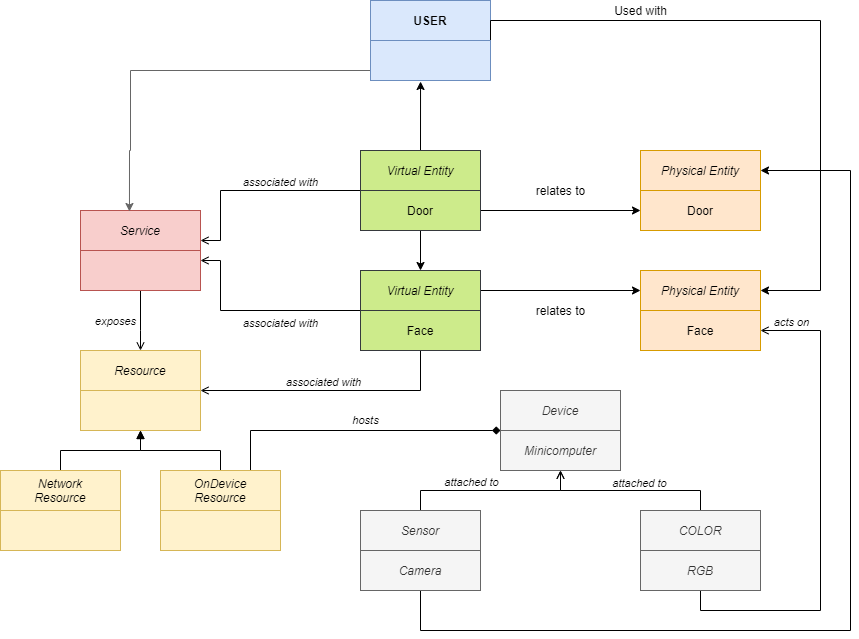

The diagram above was exported from draw.io. Its source (the exported page's mxGraphModel, read from the mxfile embedded in the PNG):
<mxGraphModel dx="868" dy="1309" grid="1" gridSize="10" guides="1" tooltips="1" connect="1" arrows="1" fold="1" page="1" pageScale="1" pageWidth="1169" pageHeight="827" math="0" shadow="0">
  <root>
    <mxCell id="0" />
    <mxCell id="1" parent="0" />
    <mxCell id="IONX78HS26AkxI54Z5os-8" value="Service" style="rounded=0;whiteSpace=wrap;html=1;fontStyle=2;fillColor=#f8cecc;strokeColor=#b85450;" parent="1" vertex="1">
      <mxGeometry x="240" y="100" width="120" height="40" as="geometry" />
    </mxCell>
    <mxCell id="IONX78HS26AkxI54Z5os-43" style="edgeStyle=orthogonalEdgeStyle;rounded=0;orthogonalLoop=1;jettySize=auto;html=1;entryX=0.5;entryY=0;entryDx=0;entryDy=0;endArrow=open;endFill=0;" parent="1" source="IONX78HS26AkxI54Z5os-9" target="IONX78HS26AkxI54Z5os-18" edge="1">
      <mxGeometry relative="1" as="geometry">
        <Array as="points">
          <mxPoint x="300" y="220" />
          <mxPoint x="300" y="220" />
        </Array>
      </mxGeometry>
    </mxCell>
    <mxCell id="Vv6Tuv0iEYaA01Lypk54-9" value="exposes" style="edgeLabel;html=1;align=right;verticalAlign=middle;resizable=0;points=[];labelPosition=left;verticalLabelPosition=middle;spacingLeft=0;spacingRight=4;fontStyle=2;labelBackgroundColor=none;" parent="IONX78HS26AkxI54Z5os-43" vertex="1" connectable="0">
      <mxGeometry x="-0.279" y="-2" relative="1" as="geometry">
        <mxPoint x="2" y="8.4" as="offset" />
      </mxGeometry>
    </mxCell>
    <mxCell id="IONX78HS26AkxI54Z5os-9" value="" style="rounded=0;whiteSpace=wrap;html=1;fontStyle=2;fillColor=#f8cecc;strokeColor=#b85450;" parent="1" vertex="1">
      <mxGeometry x="240" y="140" width="120" height="40" as="geometry" />
    </mxCell>
    <mxCell id="Rep5xNLV3SbR0mqJH_Cq-30" style="edgeStyle=orthogonalEdgeStyle;rounded=0;orthogonalLoop=1;jettySize=auto;html=1;exitX=1;exitY=1;exitDx=0;exitDy=0;entryX=0;entryY=0.5;entryDx=0;entryDy=0;" edge="1" parent="1" source="IONX78HS26AkxI54Z5os-10" target="Rep5xNLV3SbR0mqJH_Cq-28">
      <mxGeometry relative="1" as="geometry" />
    </mxCell>
    <mxCell id="Rep5xNLV3SbR0mqJH_Cq-37" style="edgeStyle=orthogonalEdgeStyle;rounded=0;orthogonalLoop=1;jettySize=auto;html=1;exitX=0.5;exitY=0;exitDx=0;exitDy=0;entryX=0.417;entryY=1.025;entryDx=0;entryDy=0;entryPerimeter=0;" edge="1" parent="1" source="IONX78HS26AkxI54Z5os-10" target="Rep5xNLV3SbR0mqJH_Cq-10">
      <mxGeometry relative="1" as="geometry" />
    </mxCell>
    <mxCell id="IONX78HS26AkxI54Z5os-10" value="Virtual Entity" style="rounded=0;whiteSpace=wrap;html=1;fontStyle=2;fillColor=#cdeb8b;strokeColor=#36393d;" parent="1" vertex="1">
      <mxGeometry x="520" y="40" width="120" height="40" as="geometry" />
    </mxCell>
    <mxCell id="IONX78HS26AkxI54Z5os-33" style="edgeStyle=orthogonalEdgeStyle;rounded=0;orthogonalLoop=1;jettySize=auto;html=1;exitX=0;exitY=0;exitDx=0;exitDy=0;entryX=1;entryY=0.75;entryDx=0;entryDy=0;endArrow=open;endFill=0;" parent="1" source="IONX78HS26AkxI54Z5os-11" target="IONX78HS26AkxI54Z5os-8" edge="1">
      <mxGeometry relative="1" as="geometry">
        <Array as="points">
          <mxPoint x="380" y="80" />
          <mxPoint x="380" y="130" />
        </Array>
      </mxGeometry>
    </mxCell>
    <mxCell id="Vv6Tuv0iEYaA01Lypk54-1" value="associated with" style="edgeLabel;html=1;align=center;verticalAlign=bottom;resizable=0;points=[];labelPosition=center;verticalLabelPosition=top;fontStyle=2;labelBackgroundColor=none;" parent="IONX78HS26AkxI54Z5os-33" vertex="1" connectable="0">
      <mxGeometry x="-0.1716" y="2" relative="1" as="geometry">
        <mxPoint x="6.9" y="-2" as="offset" />
      </mxGeometry>
    </mxCell>
    <mxCell id="Rep5xNLV3SbR0mqJH_Cq-1" style="edgeStyle=orthogonalEdgeStyle;rounded=0;orthogonalLoop=1;jettySize=auto;html=1;exitX=0.5;exitY=1;exitDx=0;exitDy=0;entryX=0.5;entryY=0;entryDx=0;entryDy=0;" edge="1" parent="1" source="IONX78HS26AkxI54Z5os-11" target="IONX78HS26AkxI54Z5os-12">
      <mxGeometry relative="1" as="geometry" />
    </mxCell>
    <mxCell id="IONX78HS26AkxI54Z5os-11" value="Door" style="rounded=0;whiteSpace=wrap;html=1;fontStyle=0;fillColor=#cdeb8b;strokeColor=#36393d;" parent="1" vertex="1">
      <mxGeometry x="520" y="80" width="120" height="40" as="geometry" />
    </mxCell>
    <mxCell id="IONX78HS26AkxI54Z5os-34" style="edgeStyle=orthogonalEdgeStyle;rounded=0;orthogonalLoop=1;jettySize=auto;html=1;exitX=0;exitY=1;exitDx=0;exitDy=0;entryX=1;entryY=0.25;entryDx=0;entryDy=0;endArrow=open;endFill=0;" parent="1" source="IONX78HS26AkxI54Z5os-12" target="IONX78HS26AkxI54Z5os-9" edge="1">
      <mxGeometry relative="1" as="geometry">
        <Array as="points">
          <mxPoint x="380" y="200" />
          <mxPoint x="380" y="150" />
        </Array>
      </mxGeometry>
    </mxCell>
    <mxCell id="Vv6Tuv0iEYaA01Lypk54-2" value="associated with" style="edgeLabel;html=1;align=center;verticalAlign=top;resizable=0;points=[];labelPosition=center;verticalLabelPosition=bottom;fontStyle=2;labelBackgroundColor=none;" parent="IONX78HS26AkxI54Z5os-34" vertex="1" connectable="0">
      <mxGeometry x="-0.1081" y="1" relative="1" as="geometry">
        <mxPoint x="13.79" y="-1" as="offset" />
      </mxGeometry>
    </mxCell>
    <mxCell id="Rep5xNLV3SbR0mqJH_Cq-31" style="edgeStyle=orthogonalEdgeStyle;rounded=0;orthogonalLoop=1;jettySize=auto;html=1;exitX=1;exitY=0.5;exitDx=0;exitDy=0;entryX=0;entryY=0.5;entryDx=0;entryDy=0;" edge="1" parent="1" source="IONX78HS26AkxI54Z5os-12" target="IONX78HS26AkxI54Z5os-16">
      <mxGeometry relative="1" as="geometry" />
    </mxCell>
    <mxCell id="IONX78HS26AkxI54Z5os-12" value="Virtual Entity" style="rounded=0;whiteSpace=wrap;html=1;fontStyle=2;fillColor=#cdeb8b;strokeColor=#36393d;" parent="1" vertex="1">
      <mxGeometry x="520" y="160" width="120" height="40" as="geometry" />
    </mxCell>
    <mxCell id="IONX78HS26AkxI54Z5os-51" style="edgeStyle=orthogonalEdgeStyle;rounded=0;orthogonalLoop=1;jettySize=auto;html=1;exitX=0.5;exitY=1;exitDx=0;exitDy=0;entryX=1;entryY=0;entryDx=0;entryDy=0;endArrow=open;endFill=0;labelPosition=center;verticalLabelPosition=top;align=center;verticalAlign=bottom;" parent="1" source="IONX78HS26AkxI54Z5os-13" target="IONX78HS26AkxI54Z5os-19" edge="1">
      <mxGeometry relative="1" as="geometry">
        <Array as="points">
          <mxPoint x="580" y="280" />
        </Array>
      </mxGeometry>
    </mxCell>
    <mxCell id="Vv6Tuv0iEYaA01Lypk54-7" value="associated with" style="edgeLabel;html=1;align=center;verticalAlign=bottom;resizable=0;points=[];labelPosition=center;verticalLabelPosition=top;fontStyle=2;labelBackgroundColor=none;" parent="IONX78HS26AkxI54Z5os-51" vertex="1" connectable="0">
      <mxGeometry x="0.0613" y="-1" relative="1" as="geometry">
        <mxPoint y="1" as="offset" />
      </mxGeometry>
    </mxCell>
    <mxCell id="IONX78HS26AkxI54Z5os-13" value="Face" style="rounded=0;whiteSpace=wrap;html=1;fontStyle=0;fillColor=#cdeb8b;strokeColor=#36393d;" parent="1" vertex="1">
      <mxGeometry x="520" y="200" width="120" height="40" as="geometry" />
    </mxCell>
    <mxCell id="IONX78HS26AkxI54Z5os-16" value="Physical Entity" style="rounded=0;whiteSpace=wrap;html=1;fontStyle=2;fillColor=#ffe6cc;strokeColor=#d79b00;" parent="1" vertex="1">
      <mxGeometry x="800" y="160" width="120" height="40" as="geometry" />
    </mxCell>
    <mxCell id="IONX78HS26AkxI54Z5os-17" value="Face" style="rounded=0;whiteSpace=wrap;html=1;fontStyle=0;fillColor=#ffe6cc;strokeColor=#d79b00;" parent="1" vertex="1">
      <mxGeometry x="800" y="200" width="120" height="40" as="geometry" />
    </mxCell>
    <mxCell id="IONX78HS26AkxI54Z5os-18" value="Resource" style="rounded=0;whiteSpace=wrap;html=1;fontStyle=2;fillColor=#fff2cc;strokeColor=#d6b656;" parent="1" vertex="1">
      <mxGeometry x="240" y="240" width="120" height="40" as="geometry" />
    </mxCell>
    <mxCell id="IONX78HS26AkxI54Z5os-19" value="" style="rounded=0;whiteSpace=wrap;html=1;fontStyle=2;fillColor=#fff2cc;strokeColor=#d6b656;" parent="1" vertex="1">
      <mxGeometry x="240" y="280" width="120" height="40" as="geometry" />
    </mxCell>
    <mxCell id="IONX78HS26AkxI54Z5os-44" style="edgeStyle=orthogonalEdgeStyle;rounded=0;orthogonalLoop=1;jettySize=auto;html=1;entryX=0.5;entryY=1;entryDx=0;entryDy=0;endArrow=block;endFill=1;" parent="1" source="IONX78HS26AkxI54Z5os-20" target="IONX78HS26AkxI54Z5os-19" edge="1">
      <mxGeometry relative="1" as="geometry" />
    </mxCell>
    <mxCell id="IONX78HS26AkxI54Z5os-20" value="Network&lt;br&gt;Resource" style="rounded=0;whiteSpace=wrap;html=1;fontStyle=2;fillColor=#fff2cc;strokeColor=#d6b656;" parent="1" vertex="1">
      <mxGeometry x="160" y="360" width="120" height="40" as="geometry" />
    </mxCell>
    <mxCell id="IONX78HS26AkxI54Z5os-21" value="" style="rounded=0;whiteSpace=wrap;html=1;fontStyle=2;fillColor=#fff2cc;strokeColor=#d6b656;" parent="1" vertex="1">
      <mxGeometry x="160" y="400" width="120" height="40" as="geometry" />
    </mxCell>
    <mxCell id="IONX78HS26AkxI54Z5os-45" style="edgeStyle=orthogonalEdgeStyle;rounded=0;orthogonalLoop=1;jettySize=auto;html=1;endArrow=block;endFill=1;" parent="1" source="IONX78HS26AkxI54Z5os-22" target="IONX78HS26AkxI54Z5os-19" edge="1">
      <mxGeometry relative="1" as="geometry" />
    </mxCell>
    <mxCell id="IONX78HS26AkxI54Z5os-46" style="edgeStyle=orthogonalEdgeStyle;rounded=0;orthogonalLoop=1;jettySize=auto;html=1;exitX=0.75;exitY=0;exitDx=0;exitDy=0;entryX=0;entryY=0;entryDx=0;entryDy=0;endArrow=diamond;endFill=1;" parent="1" source="IONX78HS26AkxI54Z5os-22" target="IONX78HS26AkxI54Z5os-29" edge="1">
      <mxGeometry relative="1" as="geometry">
        <Array as="points">
          <mxPoint x="410" y="320" />
        </Array>
      </mxGeometry>
    </mxCell>
    <mxCell id="Vv6Tuv0iEYaA01Lypk54-8" value="hosts" style="edgeLabel;html=1;align=center;verticalAlign=bottom;resizable=0;points=[];labelPosition=center;verticalLabelPosition=top;fontStyle=2;labelBackgroundColor=none;" parent="IONX78HS26AkxI54Z5os-46" vertex="1" connectable="0">
      <mxGeometry x="0.06" y="2" relative="1" as="geometry">
        <mxPoint as="offset" />
      </mxGeometry>
    </mxCell>
    <mxCell id="IONX78HS26AkxI54Z5os-22" value="OnDevice&lt;br&gt;Resource" style="rounded=0;whiteSpace=wrap;html=1;fontStyle=2;fillColor=#fff2cc;strokeColor=#d6b656;" parent="1" vertex="1">
      <mxGeometry x="320" y="360" width="120" height="40" as="geometry" />
    </mxCell>
    <mxCell id="IONX78HS26AkxI54Z5os-23" value="" style="rounded=0;whiteSpace=wrap;html=1;fontStyle=2;fillColor=#fff2cc;strokeColor=#d6b656;" parent="1" vertex="1">
      <mxGeometry x="320" y="400" width="120" height="40" as="geometry" />
    </mxCell>
    <mxCell id="IONX78HS26AkxI54Z5os-48" style="edgeStyle=orthogonalEdgeStyle;rounded=0;orthogonalLoop=1;jettySize=auto;html=1;endArrow=open;endFill=0;exitX=0.5;exitY=0;exitDx=0;exitDy=0;" parent="1" source="IONX78HS26AkxI54Z5os-24" edge="1">
      <mxGeometry relative="1" as="geometry">
        <mxPoint x="720" y="360" as="targetPoint" />
      </mxGeometry>
    </mxCell>
    <mxCell id="Vv6Tuv0iEYaA01Lypk54-11" value="attached to" style="edgeLabel;html=1;align=center;verticalAlign=bottom;resizable=0;points=[];labelPosition=center;verticalLabelPosition=top;fontStyle=2;labelBackgroundColor=none;" parent="IONX78HS26AkxI54Z5os-48" vertex="1" connectable="0">
      <mxGeometry x="-0.0843" y="1" relative="1" as="geometry">
        <mxPoint as="offset" />
      </mxGeometry>
    </mxCell>
    <mxCell id="IONX78HS26AkxI54Z5os-24" value="COLOR" style="rounded=0;whiteSpace=wrap;html=1;fontStyle=2;fillColor=#f5f5f5;strokeColor=#666666;fontColor=#333333;" parent="1" vertex="1">
      <mxGeometry x="800" y="400" width="120" height="40" as="geometry" />
    </mxCell>
    <mxCell id="IONX78HS26AkxI54Z5os-50" style="edgeStyle=orthogonalEdgeStyle;rounded=0;orthogonalLoop=1;jettySize=auto;html=1;exitX=0.5;exitY=1;exitDx=0;exitDy=0;entryX=1;entryY=0.5;entryDx=0;entryDy=0;endArrow=open;endFill=0;" parent="1" source="IONX78HS26AkxI54Z5os-25" target="IONX78HS26AkxI54Z5os-17" edge="1">
      <mxGeometry relative="1" as="geometry">
        <Array as="points">
          <mxPoint x="860" y="500" />
          <mxPoint x="980" y="500" />
          <mxPoint x="980" y="220" />
        </Array>
      </mxGeometry>
    </mxCell>
    <mxCell id="Vv6Tuv0iEYaA01Lypk54-6" value="acts on" style="edgeLabel;html=1;align=center;verticalAlign=bottom;resizable=0;points=[];labelPosition=center;verticalLabelPosition=top;fontStyle=2;labelBackgroundColor=none;" parent="IONX78HS26AkxI54Z5os-50" vertex="1" connectable="0">
      <mxGeometry x="0.8309" relative="1" as="geometry">
        <mxPoint x="-10.69" as="offset" />
      </mxGeometry>
    </mxCell>
    <mxCell id="IONX78HS26AkxI54Z5os-25" value="RGB" style="rounded=0;whiteSpace=wrap;html=1;fontStyle=2;fillColor=#f5f5f5;strokeColor=#666666;fontColor=#333333;" parent="1" vertex="1">
      <mxGeometry x="800" y="440" width="120" height="40" as="geometry" />
    </mxCell>
    <mxCell id="IONX78HS26AkxI54Z5os-47" style="edgeStyle=orthogonalEdgeStyle;rounded=0;orthogonalLoop=1;jettySize=auto;html=1;entryX=0.5;entryY=1;entryDx=0;entryDy=0;endArrow=open;endFill=0;exitX=0.5;exitY=0;exitDx=0;exitDy=0;" parent="1" source="IONX78HS26AkxI54Z5os-26" target="IONX78HS26AkxI54Z5os-29" edge="1">
      <mxGeometry relative="1" as="geometry" />
    </mxCell>
    <mxCell id="Vv6Tuv0iEYaA01Lypk54-10" value="attached to" style="edgeLabel;html=1;align=center;verticalAlign=bottom;resizable=0;points=[];labelPosition=center;verticalLabelPosition=top;fontStyle=2;labelBackgroundColor=none;" parent="IONX78HS26AkxI54Z5os-47" vertex="1" connectable="0">
      <mxGeometry x="-0.2543" relative="1" as="geometry">
        <mxPoint x="3.1" as="offset" />
      </mxGeometry>
    </mxCell>
    <mxCell id="IONX78HS26AkxI54Z5os-26" value="Sensor" style="rounded=0;whiteSpace=wrap;html=1;fontStyle=2;fillColor=#f5f5f5;strokeColor=#666666;fontColor=#333333;" parent="1" vertex="1">
      <mxGeometry x="520" y="400" width="120" height="40" as="geometry" />
    </mxCell>
    <mxCell id="Rep5xNLV3SbR0mqJH_Cq-36" style="edgeStyle=orthogonalEdgeStyle;rounded=0;orthogonalLoop=1;jettySize=auto;html=1;exitX=0.5;exitY=1;exitDx=0;exitDy=0;entryX=1;entryY=0.5;entryDx=0;entryDy=0;" edge="1" parent="1" source="IONX78HS26AkxI54Z5os-27" target="Rep5xNLV3SbR0mqJH_Cq-27">
      <mxGeometry relative="1" as="geometry">
        <Array as="points">
          <mxPoint x="580" y="520" />
          <mxPoint x="1010" y="520" />
          <mxPoint x="1010" y="60" />
        </Array>
      </mxGeometry>
    </mxCell>
    <mxCell id="IONX78HS26AkxI54Z5os-27" value="Camera" style="rounded=0;whiteSpace=wrap;html=1;fontStyle=2;fillColor=#f5f5f5;strokeColor=#666666;fontColor=#333333;" parent="1" vertex="1">
      <mxGeometry x="520" y="440" width="120" height="40" as="geometry" />
    </mxCell>
    <mxCell id="IONX78HS26AkxI54Z5os-28" value="Device" style="rounded=0;whiteSpace=wrap;html=1;fontStyle=2;fillColor=#f5f5f5;strokeColor=#666666;fontColor=#333333;" parent="1" vertex="1">
      <mxGeometry x="660" y="280" width="120" height="40" as="geometry" />
    </mxCell>
    <mxCell id="IONX78HS26AkxI54Z5os-29" value="Minicomputer" style="rounded=0;whiteSpace=wrap;html=1;fontStyle=2;fillColor=#f5f5f5;strokeColor=#666666;fontColor=#333333;" parent="1" vertex="1">
      <mxGeometry x="660" y="320" width="120" height="40" as="geometry" />
    </mxCell>
    <mxCell id="Rep5xNLV3SbR0mqJH_Cq-2" value="&lt;b&gt;USER&lt;/b&gt;" style="rounded=0;whiteSpace=wrap;html=1;fillColor=#dae8fc;strokeColor=#6c8ebf;" vertex="1" parent="1">
      <mxGeometry x="530" y="-110" width="120" height="40" as="geometry" />
    </mxCell>
    <mxCell id="Rep5xNLV3SbR0mqJH_Cq-25" style="edgeStyle=orthogonalEdgeStyle;rounded=0;orthogonalLoop=1;jettySize=auto;html=1;entryX=0.408;entryY=0.025;entryDx=0;entryDy=0;fillColor=#f5f5f5;strokeColor=#666666;entryPerimeter=0;" edge="1" parent="1" source="Rep5xNLV3SbR0mqJH_Cq-10" target="IONX78HS26AkxI54Z5os-8">
      <mxGeometry relative="1" as="geometry">
        <Array as="points">
          <mxPoint x="290" y="-40" />
          <mxPoint x="290" y="40" />
          <mxPoint x="289" y="40" />
        </Array>
      </mxGeometry>
    </mxCell>
    <mxCell id="Rep5xNLV3SbR0mqJH_Cq-35" style="edgeStyle=orthogonalEdgeStyle;rounded=0;orthogonalLoop=1;jettySize=auto;html=1;exitX=1;exitY=0;exitDx=0;exitDy=0;entryX=1;entryY=0.5;entryDx=0;entryDy=0;" edge="1" parent="1" source="Rep5xNLV3SbR0mqJH_Cq-10" target="IONX78HS26AkxI54Z5os-16">
      <mxGeometry relative="1" as="geometry">
        <Array as="points">
          <mxPoint x="650" y="-90" />
          <mxPoint x="980" y="-90" />
          <mxPoint x="980" y="180" />
        </Array>
      </mxGeometry>
    </mxCell>
    <mxCell id="Rep5xNLV3SbR0mqJH_Cq-10" value="" style="rounded=0;whiteSpace=wrap;html=1;fillColor=#dae8fc;strokeColor=#6c8ebf;" vertex="1" parent="1">
      <mxGeometry x="530" y="-70" width="120" height="40" as="geometry" />
    </mxCell>
    <mxCell id="Rep5xNLV3SbR0mqJH_Cq-27" value="Physical Entity" style="rounded=0;whiteSpace=wrap;html=1;fontStyle=2;fillColor=#ffe6cc;strokeColor=#d79b00;" vertex="1" parent="1">
      <mxGeometry x="800" y="40" width="120" height="40" as="geometry" />
    </mxCell>
    <mxCell id="Rep5xNLV3SbR0mqJH_Cq-28" value="Door" style="rounded=0;whiteSpace=wrap;html=1;fontStyle=0;fillColor=#ffe6cc;strokeColor=#d79b00;" vertex="1" parent="1">
      <mxGeometry x="800" y="80" width="120" height="40" as="geometry" />
    </mxCell>
    <mxCell id="Rep5xNLV3SbR0mqJH_Cq-32" value="relates to" style="text;html=1;align=center;verticalAlign=middle;resizable=0;points=[];autosize=1;" vertex="1" parent="1">
      <mxGeometry x="690" y="70" width="60" height="20" as="geometry" />
    </mxCell>
    <mxCell id="Rep5xNLV3SbR0mqJH_Cq-33" value="relates to" style="text;html=1;align=center;verticalAlign=middle;resizable=0;points=[];autosize=1;" vertex="1" parent="1">
      <mxGeometry x="690" y="190" width="60" height="20" as="geometry" />
    </mxCell>
    <mxCell id="Rep5xNLV3SbR0mqJH_Cq-38" value="Used with" style="text;html=1;align=center;verticalAlign=middle;resizable=0;points=[];autosize=1;" vertex="1" parent="1">
      <mxGeometry x="765" y="-110" width="70" height="20" as="geometry" />
    </mxCell>
  </root>
</mxGraphModel>